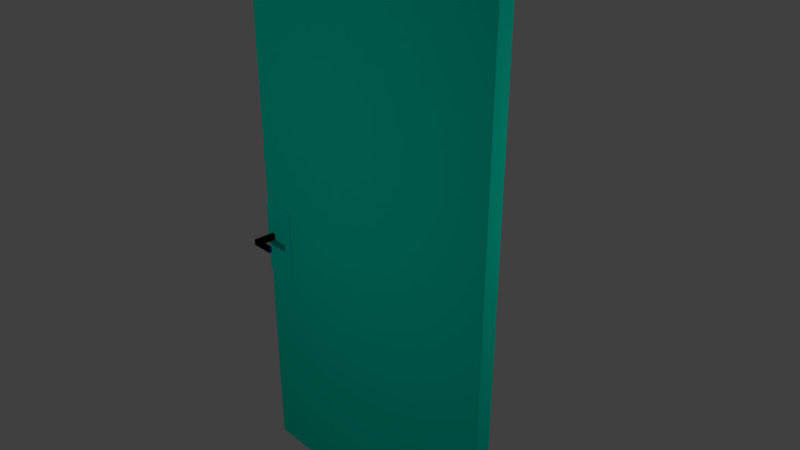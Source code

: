 # Source: NewDoor.blend  (saved by Blender 2.79.0; exported with 4.5.12 LTS)
import bpy
from mathutils import Matrix  # noqa: F401  (used for matrix-valued properties, if any)

bpy.ops.wm.read_factory_settings(use_empty=True)
scene = bpy.context.scene
scene.name = 'Scene'

# ---- collections
col_collection_1 = bpy.data.collections.new('Collection 1'); scene.collection.children.link(col_collection_1)

# ---- materials (node trees are filled in below, after node groups)
mat_metal_001 = bpy.data.materials.new('metal.001')
mat_metal_001.alpha_threshold = 0.0
mat_metal_001.use_transparent_shadow = False
mat_metal_001.diffuse_color = (0.0, 0.0126, 0.8, 1.0)
mat_metal_001.roughness = 0.5
mat_metal = bpy.data.materials.new('metal')
mat_metal.alpha_threshold = 0.0
mat_metal.use_transparent_shadow = False
mat_metal.diffuse_color = (0.0, 0.8, 0.6039, 1.0)
mat_metal.roughness = 0.5
mat_material = bpy.data.materials.new('Material')
mat_material.alpha_threshold = 0.0
mat_material.use_transparent_shadow = False
mat_material.diffuse_color = (0.0, 0.8, 0.5578, 1.0)
mat_material.roughness = 0.5
mat_material.line_color = (0.0, 0.0, 0.0, 1.0)

# ---- material node trees

# ---- world
world_world = bpy.data.worlds.new('World'); scene.world = world_world
world_world.color = (0.05088, 0.05088, 0.05088)
world_world.use_sun_shadow = False
world_world.sun_shadow_jitter_overblur = 0.0
world_world.cycles.sampling_method = 'MANUAL'

# ---- cameras
cam_camera = bpy.data.cameras.new('Camera')
cam_camera.clip_end = 100.0
cam_camera.lens = 35.0
cam_camera.sensor_width = 32.0
cam_camera.sensor_height = 18.0
cam_camera.ortho_scale = 7.314
cam_camera.dof.focus_distance = 0.0
cam_camera.dof.aperture_fstop = 128.0

# ---- lights
light_lamp = bpy.data.lights.new('Lamp', 'POINT')
light_lamp.transmission_factor = 0.0
light_lamp.cutoff_distance = 30.0
light_lamp.energy = 100.0
light_lamp.shadow_buffer_clip_start = 1.001
light_lamp.shadow_soft_size = 0.1
light_lamp.shadow_maximum_resolution = 0.006
light_lamp.use_absolute_resolution = True
light_lamp_001 = bpy.data.lights.new('Lamp.001', 'POINT')
light_lamp_001.transmission_factor = 0.0
light_lamp_001.cutoff_distance = 30.0
light_lamp_001.energy = 100.0
light_lamp_001.shadow_buffer_clip_start = 1.001
light_lamp_001.shadow_soft_size = 0.1
light_lamp_001.shadow_maximum_resolution = 0.006
light_lamp_001.use_absolute_resolution = True
light_lamp_002 = bpy.data.lights.new('Lamp.002', 'POINT')
light_lamp_002.transmission_factor = 0.0
light_lamp_002.cutoff_distance = 30.0
light_lamp_002.energy = 100.0
light_lamp_002.shadow_buffer_clip_start = 1.001
light_lamp_002.shadow_soft_size = 0.1
light_lamp_002.shadow_maximum_resolution = 0.006
light_lamp_002.use_absolute_resolution = True
light_lamp_003 = bpy.data.lights.new('Lamp.003', 'POINT')
light_lamp_003.transmission_factor = 0.0
light_lamp_003.cutoff_distance = 30.0
light_lamp_003.energy = 100.0
light_lamp_003.shadow_buffer_clip_start = 1.001
light_lamp_003.shadow_soft_size = 0.1
light_lamp_003.shadow_maximum_resolution = 0.006
light_lamp_003.use_absolute_resolution = True
light_lamp_004 = bpy.data.lights.new('Lamp.004', 'POINT')
light_lamp_004.transmission_factor = 0.0
light_lamp_004.cutoff_distance = 30.0
light_lamp_004.energy = 100.0
light_lamp_004.shadow_buffer_clip_start = 1.001
light_lamp_004.shadow_soft_size = 0.1
light_lamp_004.shadow_maximum_resolution = 0.006
light_lamp_004.use_absolute_resolution = True

# ---- meshes
me_cube_002 = bpy.data.meshes.new('Cube.002')
me_cube_002.from_pydata([(-1.0, -1.0, -1.0), (-1.0, -1.0, 1.0), (-1.0, 1.0, -1.0), (-1.0, 1.0, 1.0), (1.0, -1.0, -1.0), (1.0, -1.0, 1.0), (1.0, 1.0, -1.0), (1.0, 1.0, 1.0), (-1.0, 1.0, -1.0), (-1.0, -1.0, -1.0), (-1.0, -1.0, 1.0), (-1.0, 1.0, 1.0), (1.0, 1.0, -1.0), (1.0, 1.0, 1.0), (1.0, -1.0, -1.0), (1.0, -1.0, 1.0), (-1.0, 0.8788, -1.0), (-1.0, -0.8893, -1.0), (-1.0, -0.8893, 1.0), (-1.0, 0.8788, 1.0), (1.0, -0.8893, -1.0), (1.0, 0.8788, -1.0), (1.0, 0.8788, 1.0), (1.0, -0.8893, 1.0), (9.313, -0.8893, -1.0), (9.313, -0.8893, 1.0), (9.302, -1.0, -1.0), (9.302, -1.0, 1.0), (10.65, 1.0, -1.0), (10.65, 1.0, 1.0), (10.65, 0.8788, -1.0), (10.65, 0.8788, 1.0), (-1.0, -0.8893, -1.0), (-1.0, -1.0, -1.0), (-1.0, -1.0, 1.0), (-1.0, 0.8788, 1.0), (-1.0, 1.0, 1.0), (-1.0, 1.0, -1.0), (1.0, 1.0, -1.0), (1.0, 1.0, 1.0), (1.0, 0.8788, -1.0), (1.0, -0.8893, 1.0), (1.0, -1.0, 1.0), (1.0, -1.0, -1.0), (-1.0, 0.8788, -1.0), (-1.0, -0.8893, 1.0), (1.0, -0.8893, -1.0), (1.0, 0.8788, 1.0), (9.313, -0.8893, 1.0), (9.313, -0.8893, -1.0), (9.302, -1.0, 1.0), (9.302, -1.0, -1.0), (10.65, 1.0, 1.0), (10.65, 1.0, -1.0), (10.65, 0.8788, 1.0), (10.65, 0.8788, -1.0)], [], [(16, 19, 3, 2), (2, 3, 7, 6), (4, 5, 1, 0), (17, 20, 4, 0), (23, 18, 1, 5), (9, 10, 11, 8), (8, 11, 13, 12), (12, 13, 15, 14), (14, 15, 10, 9), (8, 12, 14, 9), (13, 11, 10, 15), (7, 3, 19, 22), (22, 19, 18, 23), (2, 6, 21, 16), (16, 21, 20, 17), (0, 1, 18, 17), (17, 18, 19, 16), (19, 22, 21, 16), (17, 20, 23, 18), (20, 21, 22, 23), (23, 25, 24, 20), (4, 26, 27, 5), (21, 30, 31, 22), (7, 29, 28, 6), (5, 27, 25, 23), (24, 25, 27, 26), (4, 20, 24, 26), (7, 22, 31, 29), (28, 29, 31, 30), (21, 6, 28, 30), (44, 37, 36, 35), (37, 38, 39, 36), (43, 33, 34, 42), (32, 33, 43, 46), (39, 47, 35, 36), (37, 44, 40, 38), (44, 32, 46, 40), (33, 32, 45, 34), (32, 44, 35, 45), (35, 44, 40, 47), (32, 45, 41, 46), (46, 41, 47, 40), (41, 46, 49, 48), (43, 42, 50, 51), (40, 47, 54, 55), (39, 38, 53, 52), (49, 51, 50, 48), (43, 51, 49, 46), (39, 52, 54, 47), (53, 55, 54, 52), (40, 55, 53, 38), (45, 35, 47, 41), (48, 50, 42, 41), (42, 34, 45, 41)])
_uv = me_cube_002.uv_layers.new(name='UVMap')
_uv.uv.foreach_set('vector', [0.0, 0.0, 0.0, 0.0, 0.0, 0.0, 0.0, 0.0, 0.0, 0.0, 0.0, 0.0, 0.0, 0.0, 0.0, 0.0, 0.0, 0.0, 0.0, 0.0, 0.0, 0.0, 0.0, 0.0, 0.0, 0.0, 0.0, 0.0, 0.0, 0.0, 0.0, 0.0, 0.0, 0.0, 0.0, 0.0, 0.0, 0.0, 0.0, 0.0, 0.0, 0.0, 0.0, 0.0, 0.0, 0.0, 0.0, 0.0, 0.0, 0.0, 0.0, 0.0, 0.0, 0.0, 0.0, 0.0, 0.0, 0.0, 0.0, 0.0, 0.0, 0.0, 0.0, 0.0, 0.0, 0.0, 0.0, 0.0, 0.0, 0.0, 0.0, 0.0, 0.0, 0.0, 0.0, 0.0, 0.0, 0.0, 0.0, 0.0, 0.0, 0.0, 0.0, 0.0, 0.0, 0.0, 0.0, 0.0, 0.0, 0.0, 0.0, 0.0, 0.0, 0.0, 0.0, 0.0, 0.0, 0.0, 0.0, 0.0, 0.0, 0.0, 0.0, 0.0, 0.0, 0.0, 0.0, 0.0, 0.0, 0.0, 0.0, 0.0, 0.0, 0.0, 0.0, 0.0, 0.0, 0.0, 0.0, 0.0, 0.0, 0.0, 0.0, 0.0, 0.0, 0.0, 0.0, 0.0, 0.0, 0.0, 0.0, 0.0, 0.0, 0.0, 0.0, 0.0, 0.0, 0.0, 0.0, 0.0, 0.0, 0.0, 0.0, 0.0, 0.0, 0.0, 0.0, 0.0, 0.0, 0.0, 0.0, 0.0, 0.0, 0.0, 0.0, 0.0, 0.0, 0.0, 0.0, 0.0, 0.0, 0.0, 0.0, 0.0, 0.0, 0.0, 0.0, 0.0, 0.0, 0.0, 0.0, 0.0, 0.0, 0.0, 0.0, 0.0, 0.0, 0.0, 0.0, 0.0, 0.0, 0.0, 0.0, 0.0, 0.0, 0.0, 0.0, 0.0, 0.0, 0.0, 0.0, 0.0, 0.0, 0.0, 0.0, 0.0, 0.0, 0.0, 0.0, 0.0, 0.0, 0.0, 0.0, 0.0, 0.0, 0.0, 0.0, 0.0, 0.0, 0.0, 0.0, 0.0, 0.0, 0.0, 0.0, 0.0, 0.0, 0.0, 0.0, 0.0, 0.0, 0.0, 0.0, 0.0, 0.0, 0.0, 0.0, 0.0, 0.0, 0.0, 0.0, 0.0, 0.0, 0.0, 0.0, 0.0, 0.0, 0.0, 0.0, 0.0, 0.9356, 0.1233, 0.9962, 0.1233, 0.9962, 1.123, 0.9356, 1.123, 0.02716, 0.1233, 1.027, 0.1233, 1.027, 1.123, 0.02716, 1.123, 0.7915, 0.03445, 0.03325, 0.03445, 0.03325, 1.034, 0.7915, 1.034, 0.02716, 0.05157, 0.02716, -0.003799, 1.027, -0.003799, 1.027, 0.05157, 0.0, 0.0, 1.0, 0.0, 1.0, 0.84, 2.46e-06, 0.84, 0.02716, 0.9962, 0.02716, 0.9356, 1.027, 0.9356, 1.027, 0.9962, 0.02716, 0.9356, 0.02716, 0.05157, 1.027, 0.05157, 1.027, 0.9356, -0.01444, 0.007786, 0.2421, 0.007786, 0.2421, 1.008, -0.01444, 1.008, 0.05157, 0.1233, 0.9356, 0.1233, 0.9356, 1.123, 0.05157, 1.123, 0.03775, 1.021, 0.03775, 0.02112, 1.038, 0.02112, 1.038, 1.021, 0.02716, 0.1233, 0.02716, 1.123, 1.027, 1.123, 1.027, 0.1233, 0.05157, 0.1233, 0.05157, 1.123, 0.9356, 1.123, 0.9356, 0.1233, -0.08243, 1.03, -0.08243, 0.03001, 1.119, 0.03001, 1.119, 1.03, 0.7915, 0.03445, 0.7915, 1.034, 1.133, 1.034, 1.133, 0.03445, -0.1539, 0.03445, -0.1539, 1.034, 1.098, 1.034, 1.098, 0.03445, -0.1146, 1.003, -0.1146, 0.003342, 1.122, 0.003342, 1.122, 1.003, 0.05157, 0.1233, -0.003799, 0.1233, -0.003799, 1.123, 0.05157, 1.123, 0.0496, 0.28, 0.929, 0.28, 0.9301, 0.7509, 0.0496, 0.7509, 1.476e-05, 0.84, 0.0, 0.0, 1.0, 0.0, 1.0, 0.84, 0.9962, 0.1233, 0.9356, 0.1233, 0.9356, 1.123, 0.9962, 1.123, 0.06551, 0.8617, 0.06551, 0.4834, 0.1376, 0.4834, 0.1376, 0.8617, 1.0, 1.0, 2.023e-07, 1.0, 0.0, 1.49e-07, 1.0, 0.0, 0.0, 0.0, 1.0, 0.001059, 1.0, 0.84, 1.238e-05, 0.84, 1.0, 0.0, 1.0, 1.0, 3.23e-06, 1.0, 0.0, 0.0])
me_cube_002.materials.append(mat_metal_001)
me_cube_002.use_remesh_preserve_volume = False
me_cube_002.use_remesh_preserve_attributes = False
me_cube_002.use_mirror_vertex_groups = False
me_cube_002.update()
me_cube_001 = bpy.data.meshes.new('Cube.001')
me_cube_001.from_pydata([(-1.0, -1.0, -1.0), (-1.0, -1.0, 1.0), (-1.0, 1.0, -1.0), (-1.0, 1.0, 1.0), (1.0, -1.0, -1.0), (1.0, -1.0, 1.0), (1.0, 1.0, -1.0), (1.0, 1.0, 1.0)], [], [(0, 1, 3, 2), (2, 3, 7, 6), (6, 7, 5, 4), (4, 5, 1, 0), (2, 6, 4, 0), (7, 3, 1, 5)])
_uv = me_cube_001.uv_layers.new(name='UVMap')
_uv.uv.foreach_set('vector', [-0.0008899, 0.04657, -0.0008899, 0.8866, 0.9991, 0.8866, 0.9991, 0.04657, -0.009944, 0.04657, -0.009944, 0.8866, 0.9901, 0.8866, 0.9901, 0.04657, 0.9885, 0.03768, 0.9885, 0.8777, -0.01147, 0.8777, -0.01147, 0.03768, 1.001, 0.05102, 1.001, 0.891, 0.0006376, 0.891, 0.0006376, 0.05102, -0.01524, 0.8793, 0.9848, 0.8793, 0.9848, 0.03925, -0.01524, 0.03925, 0.9901, 0.8926, -0.009944, 0.8926, -0.009944, 0.05259, 0.9901, 0.05259])
me_cube_001.materials.append(mat_metal)
me_cube_001.use_remesh_preserve_volume = False
me_cube_001.use_remesh_preserve_attributes = False
me_cube_001.use_mirror_vertex_groups = False
me_cube_001.update()
me_cube = bpy.data.meshes.new('Cube')
me_cube.from_pydata([(1.0, 1.0, -1.0), (1.0, -1.0, -1.0), (-1.0, -1.0, -1.0), (-1.0, 1.0, -1.0), (1.0, 1.0, 1.0), (1.0, -1.0, 1.0), (-1.0, -1.0, 1.0), (-1.0, 1.0, 1.0)], [], [(0, 1, 2, 3), (4, 7, 6, 5), (0, 4, 5, 1), (1, 5, 6, 2), (2, 6, 7, 3), (4, 0, 3, 7)])
_uv = me_cube.uv_layers.new(name='UVMap')
_uv.uv.foreach_set('vector', [0.0, 0.0, 1.0, 0.0, 1.0, 1.0, 0.0, 1.0, 0.0, 0.0, 1.0, 0.0, 1.0, 1.0, 0.0, 1.0, 0.345, 0.9898, 0.345, 0.0102, 0.655, 0.0102, 0.655, 0.9898, 0.3464, 0.9855, 0.3464, 0.01453, 0.6536, 0.01453, 0.6536, 0.9855, 0.3461, 0.9863, 0.3461, 0.01365, 0.6539, 0.01365, 0.6539, 0.9863, 0.3457, 0.9878, 0.3457, 0.01219, 0.6543, 0.01219, 0.6543, 0.9878])
me_cube.materials.append(mat_material)
me_cube.use_remesh_preserve_volume = False
me_cube.use_remesh_preserve_attributes = False
me_cube.use_mirror_vertex_groups = False
me_cube.update()

# ---- objects
ob_cube_002 = bpy.data.objects.new('Cube.002', me_cube_002)
ob_cube_001 = bpy.data.objects.new('Cube.001', me_cube_001)
ob_cube = bpy.data.objects.new('Cube', me_cube)
ob_lamp = bpy.data.objects.new('Lamp', light_lamp)
ob_camera = bpy.data.objects.new('Camera', cam_camera)
ob_lamp_001 = bpy.data.objects.new('Lamp.001', light_lamp_001)
ob_lamp_002 = bpy.data.objects.new('Lamp.002', light_lamp_002)
ob_lamp_003 = bpy.data.objects.new('Lamp.003', light_lamp_003)
ob_lamp_004 = bpy.data.objects.new('Lamp.004', light_lamp_004)

# ---- transforms, parenting, visibility, modifiers, constraints
ob_cube_002.location = (-1.946, -0.007598, -0.4299)
ob_cube_002.scale = (0.03323, 0.4236, 0.04335)
ob_cube_002.lineart.crease_threshold = 0.0
ob_cube_001.location = (-1.813, -0.002351, -0.4493)
ob_cube_001.scale = (0.2642, 0.123, 0.5253)
ob_cube_001.lineart.crease_threshold = 0.0
ob_cube.location = (0.0, -0.001106, 0.0)
ob_cube.scale = (2.061, 0.1107, 4.026)
ob_cube.lock_rotations_4d = False
ob_cube.empty_display_type = 'ARROWS'
ob_cube.lineart.crease_threshold = 0.0
ob_lamp.location = (-0.5406, 0.0008411, 5.432)
ob_lamp.rotation_euler = (0.6503, 0.05522, 1.866)
ob_lamp.lock_rotations_4d = False
ob_lamp.empty_display_type = 'ARROWS'
ob_lamp.color = (0.0, 0.0, 0.0, 0.0)
ob_lamp.lineart.crease_threshold = 0.0
ob_camera.location = (7.481, -6.508, 5.344)
ob_camera.rotation_euler = (1.109, 0.0, 0.8149)
ob_camera.lock_rotations_4d = False
ob_camera.empty_display_type = 'ARROWS'
ob_camera.color = (0.0, 0.0, 0.0, 0.0)
ob_camera.display_type = 'WIRE'
ob_camera.lineart.crease_threshold = 0.0
ob_lamp_001.location = (-0.6742, 4.983, 1.8)
ob_lamp_001.rotation_euler = (0.6503, 0.05522, 1.866)
ob_lamp_001.lock_rotations_4d = False
ob_lamp_001.empty_display_type = 'ARROWS'
ob_lamp_001.color = (0.0, 0.0, 0.0, 0.0)
ob_lamp_001.lineart.crease_threshold = 0.0
ob_lamp_002.location = (5.405, 2.232, 1.978)
ob_lamp_002.rotation_euler = (0.6503, 0.05522, 1.866)
ob_lamp_002.lock_rotations_4d = False
ob_lamp_002.empty_display_type = 'ARROWS'
ob_lamp_002.color = (0.0, 0.0, 0.0, 0.0)
ob_lamp_002.lineart.crease_threshold = 0.0
ob_lamp_003.location = (-5.514, 1.101, 1.748)
ob_lamp_003.rotation_euler = (0.6503, 0.05522, 1.866)
ob_lamp_003.lock_rotations_4d = False
ob_lamp_003.empty_display_type = 'ARROWS'
ob_lamp_003.color = (0.0, 0.0, 0.0, 0.0)
ob_lamp_003.lineart.crease_threshold = 0.0
ob_lamp_004.location = (-0.5406, -5.936, 1.594)
ob_lamp_004.rotation_euler = (0.6503, 0.05522, 1.866)
ob_lamp_004.lock_rotations_4d = False
ob_lamp_004.empty_display_type = 'ARROWS'
ob_lamp_004.color = (0.0, 0.0, 0.0, 0.0)
ob_lamp_004.hide_viewport = True
ob_lamp_004.lineart.crease_threshold = 0.0

# ---- collection membership
col_collection_1.objects.link(ob_cube_002)
col_collection_1.objects.link(ob_cube_001)
col_collection_1.objects.link(ob_cube)
col_collection_1.objects.link(ob_lamp)
col_collection_1.objects.link(ob_camera)
col_collection_1.objects.link(ob_lamp_001)
col_collection_1.objects.link(ob_lamp_002)
col_collection_1.objects.link(ob_lamp_003)
col_collection_1.objects.link(ob_lamp_004)

# ---- scene / render settings (as saved in the file)
scene.camera = ob_camera
scene.frame_start = 1; scene.frame_end = 250; scene.frame_set(1)
scene.render.engine = 'BLENDER_EEVEE_NEXT'
scene.render.resolution_percentage = 50
scene.render.dither_intensity = 0.0
scene.cycles.use_denoising = False
scene.cycles.samples = 128
scene.cycles.sampling_pattern = 'TABULATED_SOBOL'
scene.cycles.use_adaptive_sampling = False
scene.cycles.use_light_tree = False
scene.cycles.blur_glossy = 0.0
scene.cycles.sample_clamp_indirect = 0.0
scene.view_settings.view_transform = 'Standard'
bpy.context.view_layer.update()
